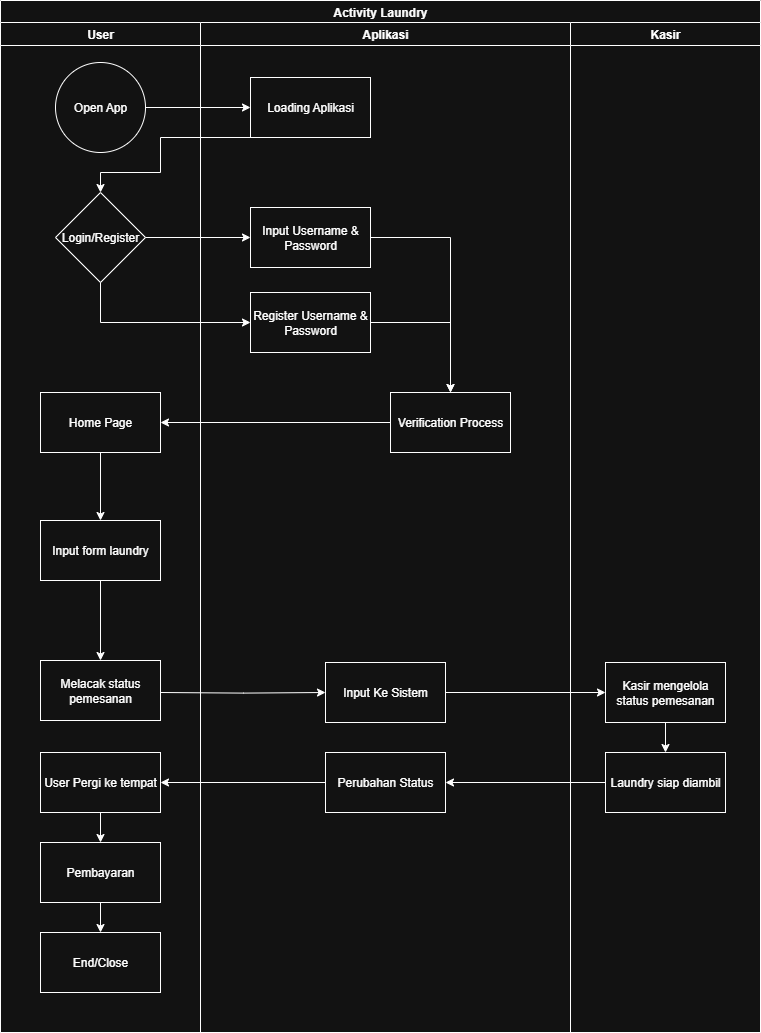

The diagram above was exported from draw.io. Its source (the exported page's mxGraphModel, read from the mxfile embedded in the PNG):
<mxGraphModel dx="1976" dy="1054" grid="1" gridSize="10" guides="1" tooltips="1" connect="1" arrows="1" fold="1" page="1" pageScale="1" pageWidth="850" pageHeight="1100" math="0" shadow="0">
  <root>
    <mxCell id="0" />
    <mxCell id="1" parent="0" />
    <mxCell id="j222IVajEF80q-xpFIaS-1" value="Activity Laundry" style="swimlane;whiteSpace=wrap;html=1;movable=1;resizable=1;rotatable=1;deletable=1;editable=1;locked=0;connectable=1;" parent="1" vertex="1">
      <mxGeometry x="470" y="440" width="760" height="1032" as="geometry" />
    </mxCell>
    <mxCell id="j222IVajEF80q-xpFIaS-2" value="User" style="swimlane;whiteSpace=wrap;html=1;movable=1;resizable=1;rotatable=1;deletable=1;editable=1;locked=0;connectable=1;" parent="1" vertex="1">
      <mxGeometry x="470" y="462" width="200" height="1010" as="geometry" />
    </mxCell>
    <mxCell id="j222IVajEF80q-xpFIaS-3" value="Login/Register" style="rhombus;whiteSpace=wrap;html=1;" parent="j222IVajEF80q-xpFIaS-2" vertex="1">
      <mxGeometry x="55" y="170" width="90" height="90" as="geometry" />
    </mxCell>
    <mxCell id="j222IVajEF80q-xpFIaS-4" style="edgeStyle=orthogonalEdgeStyle;rounded=0;orthogonalLoop=1;jettySize=auto;html=1;exitX=0.5;exitY=1;exitDx=0;exitDy=0;" parent="j222IVajEF80q-xpFIaS-2" source="j222IVajEF80q-xpFIaS-5" target="j222IVajEF80q-xpFIaS-7" edge="1">
      <mxGeometry relative="1" as="geometry" />
    </mxCell>
    <mxCell id="j222IVajEF80q-xpFIaS-5" value="Home Page" style="rounded=0;whiteSpace=wrap;html=1;movable=1;resizable=1;rotatable=1;deletable=1;editable=1;locked=0;connectable=1;" parent="j222IVajEF80q-xpFIaS-2" vertex="1">
      <mxGeometry x="40" y="370" width="120" height="60" as="geometry" />
    </mxCell>
    <mxCell id="j222IVajEF80q-xpFIaS-7" value="Input form laundry" style="rounded=0;whiteSpace=wrap;html=1;movable=1;resizable=1;rotatable=1;deletable=1;editable=1;locked=0;connectable=1;" parent="j222IVajEF80q-xpFIaS-2" vertex="1">
      <mxGeometry x="40" y="498" width="120" height="60" as="geometry" />
    </mxCell>
    <mxCell id="j222IVajEF80q-xpFIaS-10" value="" style="edgeStyle=orthogonalEdgeStyle;rounded=0;orthogonalLoop=1;jettySize=auto;html=1;exitX=0.5;exitY=1;exitDx=0;exitDy=0;" parent="j222IVajEF80q-xpFIaS-2" source="j222IVajEF80q-xpFIaS-7" target="j222IVajEF80q-xpFIaS-11" edge="1">
      <mxGeometry relative="1" as="geometry">
        <mxPoint x="770.047619047619" y="680" as="targetPoint" />
        <mxPoint x="770" y="584" as="sourcePoint" />
      </mxGeometry>
    </mxCell>
    <mxCell id="j222IVajEF80q-xpFIaS-11" value="Melacak status pemesanan" style="rounded=0;whiteSpace=wrap;html=1;movable=1;resizable=1;rotatable=1;deletable=1;editable=1;locked=0;connectable=1;" parent="j222IVajEF80q-xpFIaS-2" vertex="1">
      <mxGeometry x="40" y="638" width="120" height="60" as="geometry" />
    </mxCell>
    <mxCell id="j222IVajEF80q-xpFIaS-12" style="edgeStyle=orthogonalEdgeStyle;rounded=0;orthogonalLoop=1;jettySize=auto;html=1;exitX=0.5;exitY=1;exitDx=0;exitDy=0;entryX=0.5;entryY=0;entryDx=0;entryDy=0;" parent="j222IVajEF80q-xpFIaS-2" source="j222IVajEF80q-xpFIaS-13" target="j222IVajEF80q-xpFIaS-15" edge="1">
      <mxGeometry relative="1" as="geometry" />
    </mxCell>
    <mxCell id="j222IVajEF80q-xpFIaS-13" value="User Pergi ke tempat" style="rounded=0;whiteSpace=wrap;html=1;movable=1;resizable=1;rotatable=1;deletable=1;editable=1;locked=0;connectable=1;" parent="j222IVajEF80q-xpFIaS-2" vertex="1">
      <mxGeometry x="40" y="730" width="120" height="60" as="geometry" />
    </mxCell>
    <mxCell id="j222IVajEF80q-xpFIaS-14" style="edgeStyle=orthogonalEdgeStyle;rounded=0;orthogonalLoop=1;jettySize=auto;html=1;exitX=0.5;exitY=1;exitDx=0;exitDy=0;entryX=0.5;entryY=0;entryDx=0;entryDy=0;" parent="j222IVajEF80q-xpFIaS-2" source="j222IVajEF80q-xpFIaS-15" target="j222IVajEF80q-xpFIaS-16" edge="1">
      <mxGeometry relative="1" as="geometry" />
    </mxCell>
    <mxCell id="j222IVajEF80q-xpFIaS-15" value="Pembayaran" style="rounded=0;whiteSpace=wrap;html=1;movable=1;resizable=1;rotatable=1;deletable=1;editable=1;locked=0;connectable=1;" parent="j222IVajEF80q-xpFIaS-2" vertex="1">
      <mxGeometry x="40" y="820" width="120" height="60" as="geometry" />
    </mxCell>
    <mxCell id="j222IVajEF80q-xpFIaS-16" value="End/Close" style="rounded=0;whiteSpace=wrap;html=1;movable=1;resizable=1;rotatable=1;deletable=1;editable=1;locked=0;connectable=1;" parent="j222IVajEF80q-xpFIaS-2" vertex="1">
      <mxGeometry x="40" y="910" width="120" height="60" as="geometry" />
    </mxCell>
    <mxCell id="j222IVajEF80q-xpFIaS-17" value="Aplikasi" style="swimlane;whiteSpace=wrap;html=1;startSize=23;movable=1;resizable=1;rotatable=1;deletable=1;editable=1;locked=0;connectable=1;" parent="1" vertex="1">
      <mxGeometry x="670" y="462" width="370" height="1010" as="geometry" />
    </mxCell>
    <mxCell id="j222IVajEF80q-xpFIaS-18" value="Verification Process" style="rounded=0;whiteSpace=wrap;html=1;movable=1;resizable=1;rotatable=1;deletable=1;editable=1;locked=0;connectable=1;" parent="j222IVajEF80q-xpFIaS-17" vertex="1">
      <mxGeometry x="190" y="370" width="120" height="60" as="geometry" />
    </mxCell>
    <mxCell id="j222IVajEF80q-xpFIaS-19" value="Loading Aplikasi" style="rounded=0;whiteSpace=wrap;html=1;movable=1;resizable=1;rotatable=1;deletable=1;editable=1;locked=0;connectable=1;" parent="j222IVajEF80q-xpFIaS-17" vertex="1">
      <mxGeometry x="50" y="55" width="120" height="60" as="geometry" />
    </mxCell>
    <mxCell id="j222IVajEF80q-xpFIaS-20" value="Input Username &amp;amp; Password" style="rounded=0;whiteSpace=wrap;html=1;movable=1;resizable=1;rotatable=1;deletable=1;editable=1;locked=0;connectable=1;" parent="j222IVajEF80q-xpFIaS-17" vertex="1">
      <mxGeometry x="50" y="185" width="120" height="60" as="geometry" />
    </mxCell>
    <mxCell id="j222IVajEF80q-xpFIaS-21" style="edgeStyle=orthogonalEdgeStyle;rounded=0;orthogonalLoop=1;jettySize=auto;html=1;exitX=1;exitY=0.5;exitDx=0;exitDy=0;entryX=0.5;entryY=0;entryDx=0;entryDy=0;" parent="j222IVajEF80q-xpFIaS-17" source="j222IVajEF80q-xpFIaS-20" target="j222IVajEF80q-xpFIaS-18" edge="1">
      <mxGeometry relative="1" as="geometry" />
    </mxCell>
    <mxCell id="j222IVajEF80q-xpFIaS-22" value="Register Username &amp;amp; Password" style="rounded=0;whiteSpace=wrap;html=1;movable=1;resizable=1;rotatable=1;deletable=1;editable=1;locked=0;connectable=1;" parent="j222IVajEF80q-xpFIaS-17" vertex="1">
      <mxGeometry x="50" y="270" width="120" height="60" as="geometry" />
    </mxCell>
    <mxCell id="j222IVajEF80q-xpFIaS-23" style="edgeStyle=orthogonalEdgeStyle;rounded=0;orthogonalLoop=1;jettySize=auto;html=1;exitX=1;exitY=0.5;exitDx=0;exitDy=0;" parent="j222IVajEF80q-xpFIaS-17" source="j222IVajEF80q-xpFIaS-22" target="j222IVajEF80q-xpFIaS-18" edge="1">
      <mxGeometry relative="1" as="geometry" />
    </mxCell>
    <mxCell id="j222IVajEF80q-xpFIaS-24" value="Input Ke Sistem" style="rounded=0;whiteSpace=wrap;html=1;movable=1;resizable=1;rotatable=1;deletable=1;editable=1;locked=0;connectable=1;" parent="j222IVajEF80q-xpFIaS-17" vertex="1">
      <mxGeometry x="125" y="640" width="120" height="60" as="geometry" />
    </mxCell>
    <mxCell id="j222IVajEF80q-xpFIaS-25" value="Perubahan Status" style="rounded=0;whiteSpace=wrap;html=1;movable=1;resizable=1;rotatable=1;deletable=1;editable=1;locked=0;connectable=1;" parent="j222IVajEF80q-xpFIaS-17" vertex="1">
      <mxGeometry x="125" y="730" width="120" height="60" as="geometry" />
    </mxCell>
    <mxCell id="j222IVajEF80q-xpFIaS-26" value="Kasir" style="swimlane;whiteSpace=wrap;html=1;movable=1;resizable=1;rotatable=1;deletable=1;editable=1;locked=0;connectable=1;" parent="1" vertex="1">
      <mxGeometry x="1040" y="462" width="190" height="1010" as="geometry" />
    </mxCell>
    <mxCell id="j222IVajEF80q-xpFIaS-27" style="edgeStyle=orthogonalEdgeStyle;rounded=0;orthogonalLoop=1;jettySize=auto;html=1;exitX=0.5;exitY=1;exitDx=0;exitDy=0;entryX=0.5;entryY=0;entryDx=0;entryDy=0;" parent="j222IVajEF80q-xpFIaS-26" source="j222IVajEF80q-xpFIaS-28" target="j222IVajEF80q-xpFIaS-29" edge="1">
      <mxGeometry relative="1" as="geometry" />
    </mxCell>
    <mxCell id="j222IVajEF80q-xpFIaS-28" value="Kasir mengelola status pemesanan" style="rounded=0;whiteSpace=wrap;html=1;movable=1;resizable=1;rotatable=1;deletable=1;editable=1;locked=0;connectable=1;" parent="j222IVajEF80q-xpFIaS-26" vertex="1">
      <mxGeometry x="35" y="640" width="120" height="60" as="geometry" />
    </mxCell>
    <mxCell id="j222IVajEF80q-xpFIaS-29" value="Laundry siap diambil" style="rounded=0;whiteSpace=wrap;html=1;movable=1;resizable=1;rotatable=1;deletable=1;editable=1;locked=0;connectable=1;" parent="j222IVajEF80q-xpFIaS-26" vertex="1">
      <mxGeometry x="35" y="730" width="120" height="60" as="geometry" />
    </mxCell>
    <mxCell id="j222IVajEF80q-xpFIaS-30" style="edgeStyle=orthogonalEdgeStyle;rounded=0;orthogonalLoop=1;jettySize=auto;html=1;exitX=1;exitY=0.5;exitDx=0;exitDy=0;entryX=0;entryY=0.5;entryDx=0;entryDy=0;movable=1;resizable=1;rotatable=1;deletable=1;editable=1;locked=0;connectable=1;" parent="1" source="j222IVajEF80q-xpFIaS-31" target="j222IVajEF80q-xpFIaS-19" edge="1">
      <mxGeometry relative="1" as="geometry" />
    </mxCell>
    <mxCell id="j222IVajEF80q-xpFIaS-31" value="Open App" style="ellipse;whiteSpace=wrap;html=1;direction=east;movable=1;resizable=1;rotatable=1;deletable=1;editable=1;locked=0;connectable=1;" parent="1" vertex="1">
      <mxGeometry x="525" y="502" width="90" height="90" as="geometry" />
    </mxCell>
    <mxCell id="j222IVajEF80q-xpFIaS-32" style="edgeStyle=orthogonalEdgeStyle;rounded=0;orthogonalLoop=1;jettySize=auto;html=1;exitX=0;exitY=1;exitDx=0;exitDy=0;entryX=0.5;entryY=0;entryDx=0;entryDy=0;movable=1;resizable=1;rotatable=1;deletable=1;editable=1;locked=0;connectable=1;" parent="1" source="j222IVajEF80q-xpFIaS-19" edge="1">
      <mxGeometry relative="1" as="geometry">
        <mxPoint x="570" y="632" as="targetPoint" />
        <Array as="points">
          <mxPoint x="630" y="577" />
          <mxPoint x="630" y="612" />
          <mxPoint x="570" y="612" />
        </Array>
      </mxGeometry>
    </mxCell>
    <mxCell id="j222IVajEF80q-xpFIaS-33" style="edgeStyle=orthogonalEdgeStyle;rounded=0;orthogonalLoop=1;jettySize=auto;html=1;entryX=0;entryY=0.5;entryDx=0;entryDy=0;" parent="1" source="j222IVajEF80q-xpFIaS-3" target="j222IVajEF80q-xpFIaS-20" edge="1">
      <mxGeometry relative="1" as="geometry" />
    </mxCell>
    <mxCell id="j222IVajEF80q-xpFIaS-34" style="edgeStyle=orthogonalEdgeStyle;rounded=0;orthogonalLoop=1;jettySize=auto;html=1;exitX=0.5;exitY=1;exitDx=0;exitDy=0;entryX=0;entryY=0.5;entryDx=0;entryDy=0;" parent="1" source="j222IVajEF80q-xpFIaS-3" target="j222IVajEF80q-xpFIaS-22" edge="1">
      <mxGeometry relative="1" as="geometry" />
    </mxCell>
    <mxCell id="j222IVajEF80q-xpFIaS-35" style="edgeStyle=orthogonalEdgeStyle;rounded=0;orthogonalLoop=1;jettySize=auto;html=1;exitX=0;exitY=0.5;exitDx=0;exitDy=0;" parent="1" source="j222IVajEF80q-xpFIaS-18" target="j222IVajEF80q-xpFIaS-5" edge="1">
      <mxGeometry relative="1" as="geometry" />
    </mxCell>
    <mxCell id="j222IVajEF80q-xpFIaS-36" style="edgeStyle=orthogonalEdgeStyle;rounded=0;orthogonalLoop=1;jettySize=auto;html=1;exitX=1;exitY=0.5;exitDx=0;exitDy=0;" parent="1" target="j222IVajEF80q-xpFIaS-24" edge="1">
      <mxGeometry relative="1" as="geometry">
        <mxPoint x="630" y="1132" as="sourcePoint" />
      </mxGeometry>
    </mxCell>
    <mxCell id="j222IVajEF80q-xpFIaS-37" style="edgeStyle=orthogonalEdgeStyle;rounded=0;orthogonalLoop=1;jettySize=auto;html=1;exitX=1;exitY=0.5;exitDx=0;exitDy=0;" parent="1" source="j222IVajEF80q-xpFIaS-24" target="j222IVajEF80q-xpFIaS-28" edge="1">
      <mxGeometry relative="1" as="geometry" />
    </mxCell>
    <mxCell id="j222IVajEF80q-xpFIaS-38" style="edgeStyle=orthogonalEdgeStyle;rounded=0;orthogonalLoop=1;jettySize=auto;html=1;exitX=0;exitY=0.5;exitDx=0;exitDy=0;" parent="1" source="j222IVajEF80q-xpFIaS-29" target="j222IVajEF80q-xpFIaS-25" edge="1">
      <mxGeometry relative="1" as="geometry" />
    </mxCell>
    <mxCell id="j222IVajEF80q-xpFIaS-39" style="edgeStyle=orthogonalEdgeStyle;rounded=0;orthogonalLoop=1;jettySize=auto;html=1;exitX=0;exitY=0.5;exitDx=0;exitDy=0;" parent="1" source="j222IVajEF80q-xpFIaS-25" target="j222IVajEF80q-xpFIaS-13" edge="1">
      <mxGeometry relative="1" as="geometry" />
    </mxCell>
  </root>
</mxGraphModel>